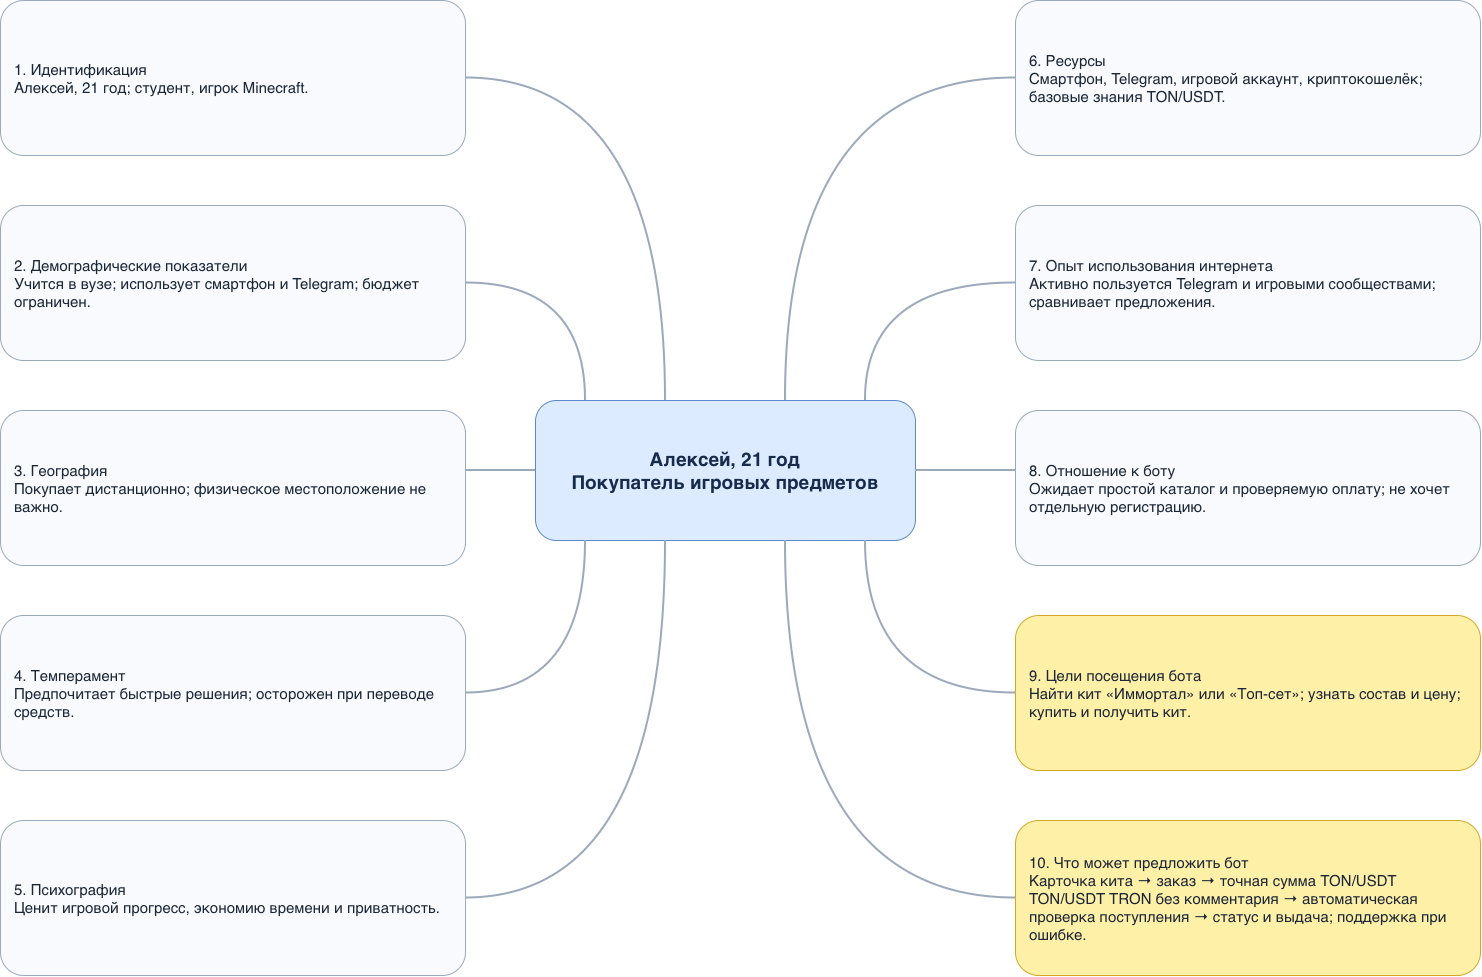

The diagram above was exported from draw.io. Its source (the exported page's mxGraphModel, read from the mxfile embedded in the PNG):
<mxGraphModel dx="1509" dy="737" grid="1" gridSize="10" guides="1" tooltips="1" connect="1" arrows="1" fold="1" page="1" pageScale="1" pageWidth="1600" pageHeight="1150" math="0" shadow="0">
  <root>
    <mxCell id="0" />
    <mxCell id="1" parent="0" />
    <mxCell id="center" parent="1" style="rounded=1;whiteSpace=wrap;html=1;fillColor=#DCEBFF;strokeColor=#5B89CB;fontColor=#172B4D;fontSize=19;fontStyle=1;align=center;verticalAlign=middle;spacing=12;" value="Алексей, 21 год&lt;br&gt;Покупатель игровых предметов" vertex="1">
      <mxGeometry height="140" width="380" x="590" y="455" as="geometry" />
    </mxCell>
    <mxCell id="b1" parent="1" style="rounded=1;whiteSpace=wrap;html=1;fillColor=#F8FAFD;strokeColor=#9AA9BB;fontColor=#1B2637;fontSize=15;align=left;verticalAlign=middle;spacing=14;" value="1. Идентификация&lt;br&gt;Алексей, 21 год; студент, игрок Minecraft." vertex="1">
      <mxGeometry height="155" width="465" x="55" y="55" as="geometry" />
    </mxCell>
    <mxCell id="e1" edge="1" parent="1" source="center" style="edgeStyle=orthogonalEdgeStyle;rounded=1;orthogonalLoop=1;jettySize=auto;html=1;endArrow=none;strokeColor=#9AA9BB;strokeWidth=2;curved=1;" target="b1">
      <mxGeometry relative="1" as="geometry">
        <Array as="points">
          <mxPoint x="720" y="132.5" />
        </Array>
      </mxGeometry>
    </mxCell>
    <mxCell id="b2" parent="1" style="rounded=1;whiteSpace=wrap;html=1;fillColor=#F8FAFD;strokeColor=#9AA9BB;fontColor=#1B2637;fontSize=15;align=left;verticalAlign=middle;spacing=14;" value="2. Демографические показатели&lt;br&gt;Учится в вузе; использует смартфон и Telegram; бюджет ограничен." vertex="1">
      <mxGeometry height="155" width="465" x="55" y="260" as="geometry" />
    </mxCell>
    <mxCell id="e2" edge="1" parent="1" source="center" style="edgeStyle=orthogonalEdgeStyle;rounded=1;orthogonalLoop=1;jettySize=auto;html=1;endArrow=none;strokeColor=#9AA9BB;strokeWidth=2;curved=1;" target="b2">
      <mxGeometry relative="1" as="geometry">
        <Array as="points">
          <mxPoint x="640" y="337.5" />
        </Array>
      </mxGeometry>
    </mxCell>
    <mxCell id="b3" parent="1" style="rounded=1;whiteSpace=wrap;html=1;fillColor=#F8FAFD;strokeColor=#9AA9BB;fontColor=#1B2637;fontSize=15;align=left;verticalAlign=middle;spacing=14;" value="3. География&lt;br&gt;Покупает дистанционно; физическое местоположение не важно." vertex="1">
      <mxGeometry height="155" width="465" x="55" y="465" as="geometry" />
    </mxCell>
    <mxCell id="e3" edge="1" parent="1" source="center" style="edgeStyle=orthogonalEdgeStyle;rounded=0;orthogonalLoop=1;jettySize=auto;html=1;endArrow=none;strokeColor=#9AA9BB;strokeWidth=2;curved=1;" target="b3">
      <mxGeometry relative="1" as="geometry">
        <Array as="points">
          <mxPoint x="540" y="525" />
          <mxPoint x="540" y="525" />
        </Array>
      </mxGeometry>
    </mxCell>
    <mxCell id="b4" parent="1" style="rounded=1;whiteSpace=wrap;html=1;fillColor=#F8FAFD;strokeColor=#9AA9BB;fontColor=#1B2637;fontSize=15;align=left;verticalAlign=middle;spacing=14;" value="4. Темперамент&lt;br&gt;Предпочитает быстрые решения; осторожен при переводе средств." vertex="1">
      <mxGeometry height="155" width="465" x="55" y="670" as="geometry" />
    </mxCell>
    <mxCell id="e4" edge="1" parent="1" source="center" style="edgeStyle=orthogonalEdgeStyle;rounded=1;orthogonalLoop=1;jettySize=auto;html=1;endArrow=none;strokeColor=#9AA9BB;strokeWidth=2;curved=1;" target="b4">
      <mxGeometry relative="1" as="geometry">
        <Array as="points">
          <mxPoint x="640" y="747.5" />
        </Array>
      </mxGeometry>
    </mxCell>
    <mxCell id="b5" parent="1" style="rounded=1;whiteSpace=wrap;html=1;fillColor=#F8FAFD;strokeColor=#9AA9BB;fontColor=#1B2637;fontSize=15;align=left;verticalAlign=middle;spacing=14;" value="5. Психография&lt;br&gt;Ценит игровой прогресс, экономию времени и приватность." vertex="1">
      <mxGeometry height="155" width="465" x="55" y="875" as="geometry" />
    </mxCell>
    <mxCell id="e5" edge="1" parent="1" source="center" style="edgeStyle=orthogonalEdgeStyle;rounded=0;orthogonalLoop=1;jettySize=auto;html=1;endArrow=none;strokeColor=#9AA9BB;strokeWidth=2;curved=1;" target="b5">
      <mxGeometry relative="1" as="geometry">
        <Array as="points">
          <mxPoint x="720" y="952.5" />
        </Array>
      </mxGeometry>
    </mxCell>
    <mxCell id="b6" parent="1" style="rounded=1;whiteSpace=wrap;html=1;fillColor=#F8FAFD;strokeColor=#9AA9BB;fontColor=#1B2637;fontSize=15;align=left;verticalAlign=middle;spacing=14;" value="6. Ресурсы&lt;br&gt;Смартфон, Telegram, игровой аккаунт, криптокошелёк; базовые знания TON/USDT." vertex="1">
      <mxGeometry height="155" width="465" x="1070" y="55" as="geometry" />
    </mxCell>
    <mxCell id="e6" edge="1" parent="1" source="center" style="edgeStyle=orthogonalEdgeStyle;rounded=0;orthogonalLoop=1;jettySize=auto;html=1;endArrow=none;strokeColor=#9AA9BB;strokeWidth=2;curved=1;" target="b6">
      <mxGeometry relative="1" as="geometry">
        <Array as="points">
          <mxPoint x="840" y="132.5" />
        </Array>
      </mxGeometry>
    </mxCell>
    <mxCell id="b7" parent="1" style="rounded=1;whiteSpace=wrap;html=1;fillColor=#F8FAFD;strokeColor=#9AA9BB;fontColor=#1B2637;fontSize=15;align=left;verticalAlign=middle;spacing=14;" value="7. Опыт использования интернета&lt;br&gt;Активно пользуется Telegram и игровыми сообществами; сравнивает предложения." vertex="1">
      <mxGeometry height="155" width="465" x="1070" y="260" as="geometry" />
    </mxCell>
    <mxCell id="e7" edge="1" parent="1" source="center" style="edgeStyle=orthogonalEdgeStyle;rounded=0;orthogonalLoop=1;jettySize=auto;html=1;endArrow=none;strokeColor=#9AA9BB;strokeWidth=2;curved=1;" target="b7">
      <mxGeometry relative="1" as="geometry">
        <Array as="points">
          <mxPoint x="920" y="337.5" />
        </Array>
      </mxGeometry>
    </mxCell>
    <mxCell id="b8" parent="1" style="rounded=1;whiteSpace=wrap;html=1;fillColor=#F8FAFD;strokeColor=#9AA9BB;fontColor=#1B2637;fontSize=15;align=left;verticalAlign=middle;spacing=14;" value="8. Отношение к боту&lt;br&gt;Ожидает простой каталог и проверяемую оплату; не хочет отдельную регистрацию." vertex="1">
      <mxGeometry height="155" width="465" x="1070" y="465" as="geometry" />
    </mxCell>
    <mxCell id="e8" edge="1" parent="1" source="center" style="edgeStyle=orthogonalEdgeStyle;rounded=0;orthogonalLoop=1;jettySize=auto;html=1;endArrow=none;strokeColor=#9AA9BB;strokeWidth=2;curved=1;" target="b8">
      <mxGeometry relative="1" as="geometry">
        <Array as="points">
          <mxPoint x="1040" y="525" />
          <mxPoint x="1040" y="525" />
        </Array>
      </mxGeometry>
    </mxCell>
    <mxCell id="b9" parent="1" style="rounded=1;whiteSpace=wrap;html=1;fillColor=#FFF0A8;strokeColor=#D4A627;fontColor=#1B2637;fontSize=15;align=left;verticalAlign=middle;spacing=14;" value="9. Цели посещения бота&lt;br&gt;Найти кит «Иммортал» или «Топ-сет»; узнать состав и цену; купить и получить кит." vertex="1">
      <mxGeometry height="155" width="465" x="1070" y="670" as="geometry" />
    </mxCell>
    <mxCell id="e9" edge="1" parent="1" source="center" style="edgeStyle=orthogonalEdgeStyle;rounded=0;orthogonalLoop=1;jettySize=auto;html=1;endArrow=none;strokeColor=#9AA9BB;strokeWidth=2;curved=1;" target="b9">
      <mxGeometry relative="1" as="geometry">
        <Array as="points">
          <mxPoint x="920" y="747.5" />
        </Array>
      </mxGeometry>
    </mxCell>
    <mxCell id="b10" parent="1" style="rounded=1;whiteSpace=wrap;html=1;fillColor=#FFF0A8;strokeColor=#D4A627;fontColor=#1B2637;fontSize=15;align=left;verticalAlign=middle;spacing=14;" value="10. Что может предложить бот&lt;br&gt;Карточка кита → заказ → точная сумма TON/USDT TON/USDT TRON без комментария → автоматическая проверка поступления → статус и выдача; поддержка при ошибке." vertex="1">
      <mxGeometry height="155" width="465" x="1070" y="875" as="geometry" />
    </mxCell>
    <mxCell id="e10" edge="1" parent="1" source="center" style="edgeStyle=orthogonalEdgeStyle;rounded=0;orthogonalLoop=1;jettySize=auto;html=1;endArrow=none;strokeColor=#9AA9BB;strokeWidth=2;curved=1;" target="b10">
      <mxGeometry relative="1" as="geometry">
        <Array as="points">
          <mxPoint x="840" y="952.5" />
        </Array>
      </mxGeometry>
    </mxCell>
  </root>
</mxGraphModel>